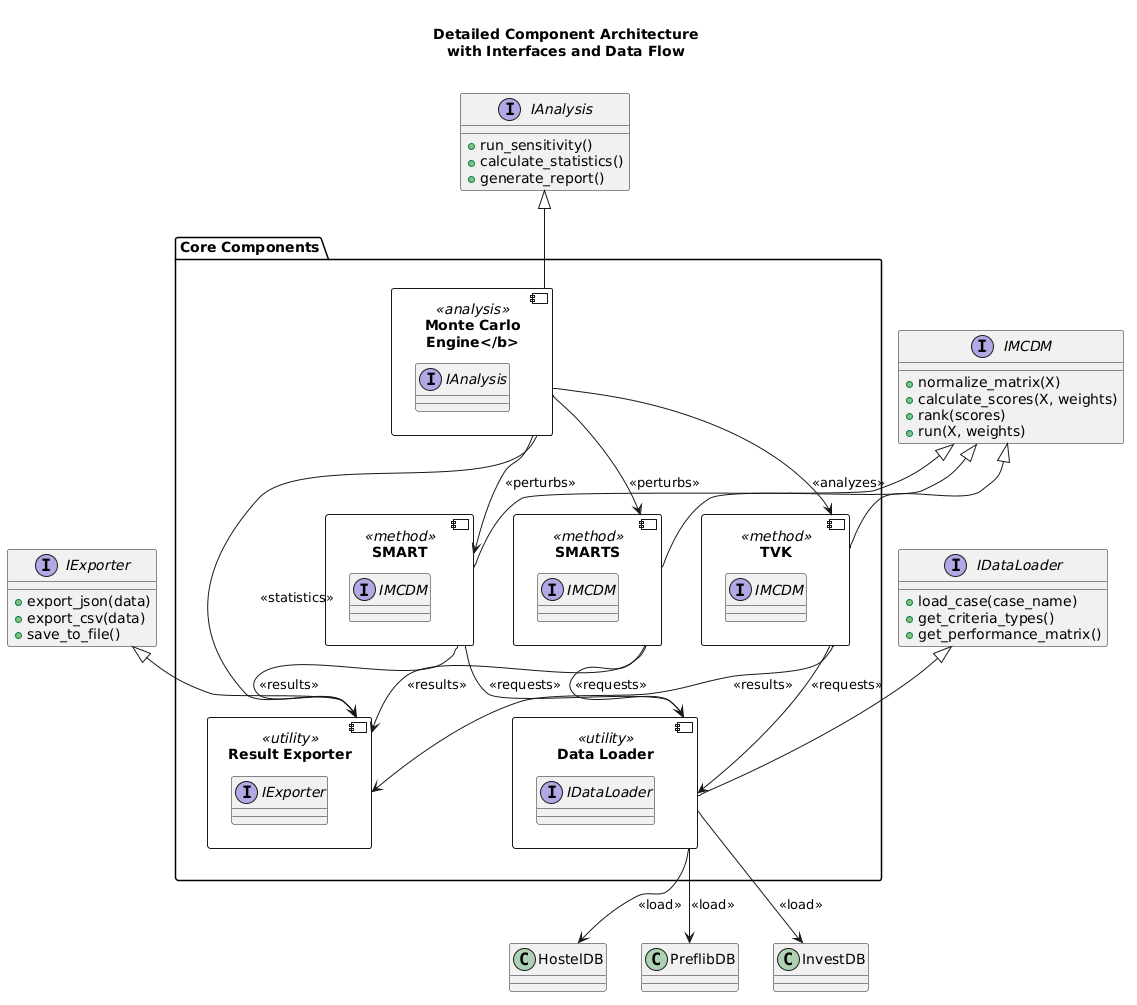

The diagram above was rendered by PlantUML. Its source (embedded in the PNG):
@startuml
' ==============================================
' Detailed Component Diagram with Interfaces
' ==============================================

title \n<b>Detailed Component Architecture</b>\nwith Interfaces and Data Flow\n

' ==============================================
' Interface Definitions
' ==============================================

interface "IMCDM" as IMCDM {
    +normalize_matrix(X)
    +calculate_scores(X, weights)
    +rank(scores)
    +run(X, weights)
}

interface "IAnalysis" as IAnalysis {
    +run_sensitivity()
    +calculate_statistics()
    +generate_report()
}

interface "IDataLoader" as IDataLoader {
    +load_case(case_name)
    +get_criteria_types()
    +get_performance_matrix()
}

interface "IExporter" as IExporter {
    +export_json(data)
    +export_csv(data)
    +save_to_file()
}

' ==============================================
' Components with Interfaces
' ==============================================

package "<b>Core Components</b>" {
    
    component "<b>SMART</b>" as SMART2 <<method>> {
        interface "IMCDM" as SMART_IF
    }
    
    component "<b>SMARTS</b>" as SMARTS2 <<method>> {
        interface "IMCDM" as SMARTS_IF
    }
    
    component "<b>TVK</b>" as TVK2 <<method>> {
        interface "IMCDM" as TVK_IF
    }
    
    component "<b>Monte Carlo\nEngine</b>" as MC2 <<analysis>> {
        interface "IAnalysis" as MC_IF
    }
    
    component "<b>Data Loader</b>" as Loader <<utility>> {
        interface "IDataLoader" as Loader_IF
    }
    
    component "<b>Result Exporter</b>" as Exporter <<utility>> {
        interface "IExporter" as Exporter_IF
    }
}

' ==============================================
' Interface Realizations
' ==============================================

SMART2 -u-|> IMCDM
SMARTS2 -u-|> IMCDM
TVK2 -u-|> IMCDM
MC2 -u-|> IAnalysis
Loader -u-|> IDataLoader
Exporter -u-|> IExporter

' ==============================================
' Data Flow
' ==============================================

Loader --> HostelDB : <<load>>
Loader --> PreflibDB : <<load>>
Loader --> InvestDB : <<load>>

SMART2 --> Loader : <<requests>>
SMARTS2 --> Loader : <<requests>>
TVK2 --> Loader : <<requests>>

MC2 --> SMART2 : <<perturbs>>
MC2 --> SMARTS2 : <<perturbs>>
MC2 --> TVK2 : <<analyzes>>

SMART2 --> Exporter : <<results>>
SMARTS2 --> Exporter : <<results>>
TVK2 --> Exporter : <<results>>
MC2 --> Exporter : <<statistics>>
@enduml